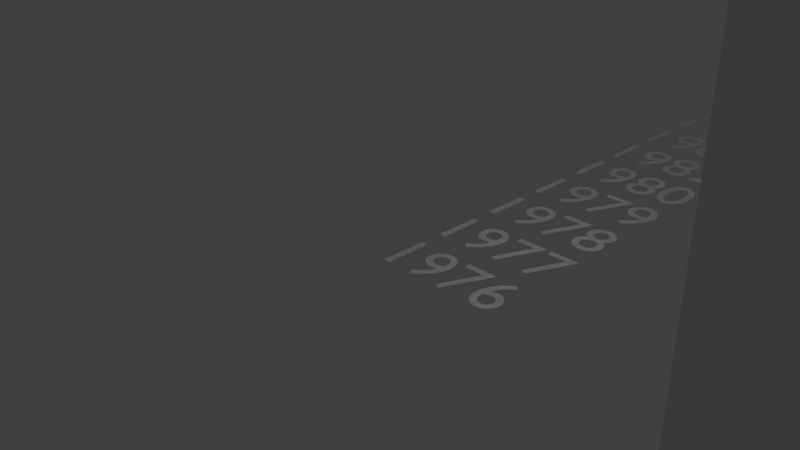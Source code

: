 # Source: dataviz1.blend  (saved by Blender 2.73.0; exported with 4.5.12 LTS)
import bpy
from mathutils import Matrix  # noqa: F401  (used for matrix-valued properties, if any)

bpy.ops.wm.read_factory_settings(use_empty=True)
scene = bpy.context.scene
scene.name = 'Scene'

# ---- collections
col_collection_1 = bpy.data.collections.new('Collection 1'); scene.collection.children.link(col_collection_1)

# ---- world
world_world = bpy.data.worlds.new('World'); scene.world = world_world
world_world.color = (0.05088, 0.05088, 0.05088)
world_world.use_sun_shadow = False
world_world.sun_shadow_jitter_overblur = 0.0
world_world.cycles.sampling_method = 'MANUAL'
world_world.cycles.sample_map_resolution = 256

# ---- cameras
cam_camera = bpy.data.cameras.new('Camera')
cam_camera.clip_end = 100.0
cam_camera.lens = 35.0
cam_camera.sensor_width = 32.0
cam_camera.sensor_height = 18.0
cam_camera.ortho_scale = 7.314
cam_camera.dof.focus_distance = 0.0
cam_camera.dof.aperture_fstop = 128.0

# ---- lights
light_lamp = bpy.data.lights.new('Lamp', 'POINT')
light_lamp.transmission_factor = 0.0
light_lamp.cutoff_distance = 30.0
light_lamp.energy = 100.0
light_lamp.shadow_buffer_clip_start = 1.001
light_lamp.shadow_soft_size = 0.1
light_lamp.shadow_maximum_resolution = 0.006
light_lamp.use_absolute_resolution = True
light_lamp.cycles.use_multiple_importance_sampling = False

# ---- meshes
me_cube_037 = bpy.data.meshes.new('Cube.037')
me_cube_037.from_pydata([(-1.0, -1.0, 0.0), (-1.0, 1.0, 0.0), (1.0, 1.0, 0.0), (1.0, -1.0, 0.0), (-1.0, -1.0, 2.0), (-1.0, 1.0, 2.0), (1.0, 1.0, 2.0), (1.0, -1.0, 2.0)], [], [(4, 5, 1, 0), (5, 6, 2, 1), (6, 7, 3, 2), (7, 4, 0, 3), (0, 1, 2, 3), (7, 6, 5, 4)])
me_cube_037.use_remesh_preserve_volume = False
me_cube_037.use_remesh_preserve_attributes = False
me_cube_037.use_mirror_vertex_groups = False
me_cube_037.update()
me_cube_036 = bpy.data.meshes.new('Cube.036')
me_cube_036.from_pydata([(-1.0, -1.0, 0.0), (-1.0, 1.0, 0.0), (1.0, 1.0, 0.0), (1.0, -1.0, 0.0), (-1.0, -1.0, 2.0), (-1.0, 1.0, 2.0), (1.0, 1.0, 2.0), (1.0, -1.0, 2.0)], [], [(4, 5, 1, 0), (5, 6, 2, 1), (6, 7, 3, 2), (7, 4, 0, 3), (0, 1, 2, 3), (7, 6, 5, 4)])
me_cube_036.use_remesh_preserve_volume = False
me_cube_036.use_remesh_preserve_attributes = False
me_cube_036.use_mirror_vertex_groups = False
me_cube_036.update()
me_cube_035 = bpy.data.meshes.new('Cube.035')
me_cube_035.from_pydata([(-1.0, -1.0, 0.0), (-1.0, 1.0, 0.0), (1.0, 1.0, 0.0), (1.0, -1.0, 0.0), (-1.0, -1.0, 2.0), (-1.0, 1.0, 2.0), (1.0, 1.0, 2.0), (1.0, -1.0, 2.0)], [], [(4, 5, 1, 0), (5, 6, 2, 1), (6, 7, 3, 2), (7, 4, 0, 3), (0, 1, 2, 3), (7, 6, 5, 4)])
me_cube_035.use_remesh_preserve_volume = False
me_cube_035.use_remesh_preserve_attributes = False
me_cube_035.use_mirror_vertex_groups = False
me_cube_035.update()
me_cube_034 = bpy.data.meshes.new('Cube.034')
me_cube_034.from_pydata([(-1.0, -1.0, 0.0), (-1.0, 1.0, 0.0), (1.0, 1.0, 0.0), (1.0, -1.0, 0.0), (-1.0, -1.0, 2.0), (-1.0, 1.0, 2.0), (1.0, 1.0, 2.0), (1.0, -1.0, 2.0)], [], [(4, 5, 1, 0), (5, 6, 2, 1), (6, 7, 3, 2), (7, 4, 0, 3), (0, 1, 2, 3), (7, 6, 5, 4)])
me_cube_034.use_remesh_preserve_volume = False
me_cube_034.use_remesh_preserve_attributes = False
me_cube_034.use_mirror_vertex_groups = False
me_cube_034.update()
me_cube_033 = bpy.data.meshes.new('Cube.033')
me_cube_033.from_pydata([(-1.0, -1.0, 0.0), (-1.0, 1.0, 0.0), (1.0, 1.0, 0.0), (1.0, -1.0, 0.0), (-1.0, -1.0, 2.0), (-1.0, 1.0, 2.0), (1.0, 1.0, 2.0), (1.0, -1.0, 2.0)], [], [(4, 5, 1, 0), (5, 6, 2, 1), (6, 7, 3, 2), (7, 4, 0, 3), (0, 1, 2, 3), (7, 6, 5, 4)])
me_cube_033.use_remesh_preserve_volume = False
me_cube_033.use_remesh_preserve_attributes = False
me_cube_033.use_mirror_vertex_groups = False
me_cube_033.update()
me_cube_032 = bpy.data.meshes.new('Cube.032')
me_cube_032.from_pydata([(-1.0, -1.0, 0.0), (-1.0, 1.0, 0.0), (1.0, 1.0, 0.0), (1.0, -1.0, 0.0), (-1.0, -1.0, 2.0), (-1.0, 1.0, 2.0), (1.0, 1.0, 2.0), (1.0, -1.0, 2.0)], [], [(4, 5, 1, 0), (5, 6, 2, 1), (6, 7, 3, 2), (7, 4, 0, 3), (0, 1, 2, 3), (7, 6, 5, 4)])
me_cube_032.use_remesh_preserve_volume = False
me_cube_032.use_remesh_preserve_attributes = False
me_cube_032.use_mirror_vertex_groups = False
me_cube_032.update()
me_cube_031 = bpy.data.meshes.new('Cube.031')
me_cube_031.from_pydata([(-1.0, -1.0, 0.0), (-1.0, 1.0, 0.0), (1.0, 1.0, 0.0), (1.0, -1.0, 0.0), (-1.0, -1.0, 2.0), (-1.0, 1.0, 2.0), (1.0, 1.0, 2.0), (1.0, -1.0, 2.0)], [], [(4, 5, 1, 0), (5, 6, 2, 1), (6, 7, 3, 2), (7, 4, 0, 3), (0, 1, 2, 3), (7, 6, 5, 4)])
me_cube_031.use_remesh_preserve_volume = False
me_cube_031.use_remesh_preserve_attributes = False
me_cube_031.use_mirror_vertex_groups = False
me_cube_031.update()
me_cube_030 = bpy.data.meshes.new('Cube.030')
me_cube_030.from_pydata([(-1.0, -1.0, 0.0), (-1.0, 1.0, 0.0), (1.0, 1.0, 0.0), (1.0, -1.0, 0.0), (-1.0, -1.0, 2.0), (-1.0, 1.0, 2.0), (1.0, 1.0, 2.0), (1.0, -1.0, 2.0)], [], [(4, 5, 1, 0), (5, 6, 2, 1), (6, 7, 3, 2), (7, 4, 0, 3), (0, 1, 2, 3), (7, 6, 5, 4)])
me_cube_030.use_remesh_preserve_volume = False
me_cube_030.use_remesh_preserve_attributes = False
me_cube_030.use_mirror_vertex_groups = False
me_cube_030.update()
me_cube_029 = bpy.data.meshes.new('Cube.029')
me_cube_029.from_pydata([(-1.0, -1.0, 0.0), (-1.0, 1.0, 0.0), (1.0, 1.0, 0.0), (1.0, -1.0, 0.0), (-1.0, -1.0, 2.0), (-1.0, 1.0, 2.0), (1.0, 1.0, 2.0), (1.0, -1.0, 2.0)], [], [(4, 5, 1, 0), (5, 6, 2, 1), (6, 7, 3, 2), (7, 4, 0, 3), (0, 1, 2, 3), (7, 6, 5, 4)])
me_cube_029.use_remesh_preserve_volume = False
me_cube_029.use_remesh_preserve_attributes = False
me_cube_029.use_mirror_vertex_groups = False
me_cube_029.update()
me_cube_028 = bpy.data.meshes.new('Cube.028')
me_cube_028.from_pydata([(-1.0, -1.0, 0.0), (-1.0, 1.0, 0.0), (1.0, 1.0, 0.0), (1.0, -1.0, 0.0), (-1.0, -1.0, 2.0), (-1.0, 1.0, 2.0), (1.0, 1.0, 2.0), (1.0, -1.0, 2.0)], [], [(4, 5, 1, 0), (5, 6, 2, 1), (6, 7, 3, 2), (7, 4, 0, 3), (0, 1, 2, 3), (7, 6, 5, 4)])
me_cube_028.use_remesh_preserve_volume = False
me_cube_028.use_remesh_preserve_attributes = False
me_cube_028.use_mirror_vertex_groups = False
me_cube_028.update()
me_cube_027 = bpy.data.meshes.new('Cube.027')
me_cube_027.from_pydata([(-1.0, -1.0, 0.0), (-1.0, 1.0, 0.0), (1.0, 1.0, 0.0), (1.0, -1.0, 0.0), (-1.0, -1.0, 2.0), (-1.0, 1.0, 2.0), (1.0, 1.0, 2.0), (1.0, -1.0, 2.0)], [], [(4, 5, 1, 0), (5, 6, 2, 1), (6, 7, 3, 2), (7, 4, 0, 3), (0, 1, 2, 3), (7, 6, 5, 4)])
me_cube_027.use_remesh_preserve_volume = False
me_cube_027.use_remesh_preserve_attributes = False
me_cube_027.use_mirror_vertex_groups = False
me_cube_027.update()
me_cube_026 = bpy.data.meshes.new('Cube.026')
me_cube_026.from_pydata([(-1.0, -1.0, 0.0), (-1.0, 1.0, 0.0), (1.0, 1.0, 0.0), (1.0, -1.0, 0.0), (-1.0, -1.0, 2.0), (-1.0, 1.0, 2.0), (1.0, 1.0, 2.0), (1.0, -1.0, 2.0)], [], [(4, 5, 1, 0), (5, 6, 2, 1), (6, 7, 3, 2), (7, 4, 0, 3), (0, 1, 2, 3), (7, 6, 5, 4)])
me_cube_026.use_remesh_preserve_volume = False
me_cube_026.use_remesh_preserve_attributes = False
me_cube_026.use_mirror_vertex_groups = False
me_cube_026.update()
me_cube_025 = bpy.data.meshes.new('Cube.025')
me_cube_025.from_pydata([(-1.0, -1.0, 0.0), (-1.0, 1.0, 0.0), (1.0, 1.0, 0.0), (1.0, -1.0, 0.0), (-1.0, -1.0, 2.0), (-1.0, 1.0, 2.0), (1.0, 1.0, 2.0), (1.0, -1.0, 2.0)], [], [(4, 5, 1, 0), (5, 6, 2, 1), (6, 7, 3, 2), (7, 4, 0, 3), (0, 1, 2, 3), (7, 6, 5, 4)])
me_cube_025.use_remesh_preserve_volume = False
me_cube_025.use_remesh_preserve_attributes = False
me_cube_025.use_mirror_vertex_groups = False
me_cube_025.update()
me_cube_024 = bpy.data.meshes.new('Cube.024')
me_cube_024.from_pydata([(-1.0, -1.0, 0.0), (-1.0, 1.0, 0.0), (1.0, 1.0, 0.0), (1.0, -1.0, 0.0), (-1.0, -1.0, 2.0), (-1.0, 1.0, 2.0), (1.0, 1.0, 2.0), (1.0, -1.0, 2.0)], [], [(4, 5, 1, 0), (5, 6, 2, 1), (6, 7, 3, 2), (7, 4, 0, 3), (0, 1, 2, 3), (7, 6, 5, 4)])
me_cube_024.use_remesh_preserve_volume = False
me_cube_024.use_remesh_preserve_attributes = False
me_cube_024.use_mirror_vertex_groups = False
me_cube_024.update()
me_cube_023 = bpy.data.meshes.new('Cube.023')
me_cube_023.from_pydata([(-1.0, -1.0, 0.0), (-1.0, 1.0, 0.0), (1.0, 1.0, 0.0), (1.0, -1.0, 0.0), (-1.0, -1.0, 2.0), (-1.0, 1.0, 2.0), (1.0, 1.0, 2.0), (1.0, -1.0, 2.0)], [], [(4, 5, 1, 0), (5, 6, 2, 1), (6, 7, 3, 2), (7, 4, 0, 3), (0, 1, 2, 3), (7, 6, 5, 4)])
me_cube_023.use_remesh_preserve_volume = False
me_cube_023.use_remesh_preserve_attributes = False
me_cube_023.use_mirror_vertex_groups = False
me_cube_023.update()
me_cube_022 = bpy.data.meshes.new('Cube.022')
me_cube_022.from_pydata([(-1.0, -1.0, 0.0), (-1.0, 1.0, 0.0), (1.0, 1.0, 0.0), (1.0, -1.0, 0.0), (-1.0, -1.0, 2.0), (-1.0, 1.0, 2.0), (1.0, 1.0, 2.0), (1.0, -1.0, 2.0)], [], [(4, 5, 1, 0), (5, 6, 2, 1), (6, 7, 3, 2), (7, 4, 0, 3), (0, 1, 2, 3), (7, 6, 5, 4)])
me_cube_022.use_remesh_preserve_volume = False
me_cube_022.use_remesh_preserve_attributes = False
me_cube_022.use_mirror_vertex_groups = False
me_cube_022.update()
me_cube_021 = bpy.data.meshes.new('Cube.021')
me_cube_021.from_pydata([(-1.0, -1.0, 0.0), (-1.0, 1.0, 0.0), (1.0, 1.0, 0.0), (1.0, -1.0, 0.0), (-1.0, -1.0, 2.0), (-1.0, 1.0, 2.0), (1.0, 1.0, 2.0), (1.0, -1.0, 2.0)], [], [(4, 5, 1, 0), (5, 6, 2, 1), (6, 7, 3, 2), (7, 4, 0, 3), (0, 1, 2, 3), (7, 6, 5, 4)])
me_cube_021.use_remesh_preserve_volume = False
me_cube_021.use_remesh_preserve_attributes = False
me_cube_021.use_mirror_vertex_groups = False
me_cube_021.update()
me_cube_020 = bpy.data.meshes.new('Cube.020')
me_cube_020.from_pydata([(-1.0, -1.0, 0.0), (-1.0, 1.0, 0.0), (1.0, 1.0, 0.0), (1.0, -1.0, 0.0), (-1.0, -1.0, 2.0), (-1.0, 1.0, 2.0), (1.0, 1.0, 2.0), (1.0, -1.0, 2.0)], [], [(4, 5, 1, 0), (5, 6, 2, 1), (6, 7, 3, 2), (7, 4, 0, 3), (0, 1, 2, 3), (7, 6, 5, 4)])
me_cube_020.use_remesh_preserve_volume = False
me_cube_020.use_remesh_preserve_attributes = False
me_cube_020.use_mirror_vertex_groups = False
me_cube_020.update()
me_cube_019 = bpy.data.meshes.new('Cube.019')
me_cube_019.from_pydata([(-1.0, -1.0, 0.0), (-1.0, 1.0, 0.0), (1.0, 1.0, 0.0), (1.0, -1.0, 0.0), (-1.0, -1.0, 2.0), (-1.0, 1.0, 2.0), (1.0, 1.0, 2.0), (1.0, -1.0, 2.0)], [], [(4, 5, 1, 0), (5, 6, 2, 1), (6, 7, 3, 2), (7, 4, 0, 3), (0, 1, 2, 3), (7, 6, 5, 4)])
me_cube_019.use_remesh_preserve_volume = False
me_cube_019.use_remesh_preserve_attributes = False
me_cube_019.use_mirror_vertex_groups = False
me_cube_019.update()
me_cube_018 = bpy.data.meshes.new('Cube.018')
me_cube_018.from_pydata([(-1.0, -1.0, 0.0), (-1.0, 1.0, 0.0), (1.0, 1.0, 0.0), (1.0, -1.0, 0.0), (-1.0, -1.0, 2.0), (-1.0, 1.0, 2.0), (1.0, 1.0, 2.0), (1.0, -1.0, 2.0)], [], [(4, 5, 1, 0), (5, 6, 2, 1), (6, 7, 3, 2), (7, 4, 0, 3), (0, 1, 2, 3), (7, 6, 5, 4)])
me_cube_018.use_remesh_preserve_volume = False
me_cube_018.use_remesh_preserve_attributes = False
me_cube_018.use_mirror_vertex_groups = False
me_cube_018.update()
me_cube_017 = bpy.data.meshes.new('Cube.017')
me_cube_017.from_pydata([(-1.0, -1.0, 0.0), (-1.0, 1.0, 0.0), (1.0, 1.0, 0.0), (1.0, -1.0, 0.0), (-1.0, -1.0, 2.0), (-1.0, 1.0, 2.0), (1.0, 1.0, 2.0), (1.0, -1.0, 2.0)], [], [(4, 5, 1, 0), (5, 6, 2, 1), (6, 7, 3, 2), (7, 4, 0, 3), (0, 1, 2, 3), (7, 6, 5, 4)])
me_cube_017.use_remesh_preserve_volume = False
me_cube_017.use_remesh_preserve_attributes = False
me_cube_017.use_mirror_vertex_groups = False
me_cube_017.update()
me_cube_016 = bpy.data.meshes.new('Cube.016')
me_cube_016.from_pydata([(-1.0, -1.0, 0.0), (-1.0, 1.0, 0.0), (1.0, 1.0, 0.0), (1.0, -1.0, 0.0), (-1.0, -1.0, 2.0), (-1.0, 1.0, 2.0), (1.0, 1.0, 2.0), (1.0, -1.0, 2.0)], [], [(4, 5, 1, 0), (5, 6, 2, 1), (6, 7, 3, 2), (7, 4, 0, 3), (0, 1, 2, 3), (7, 6, 5, 4)])
me_cube_016.use_remesh_preserve_volume = False
me_cube_016.use_remesh_preserve_attributes = False
me_cube_016.use_mirror_vertex_groups = False
me_cube_016.update()
me_cube_015 = bpy.data.meshes.new('Cube.015')
me_cube_015.from_pydata([(-1.0, -1.0, 0.0), (-1.0, 1.0, 0.0), (1.0, 1.0, 0.0), (1.0, -1.0, 0.0), (-1.0, -1.0, 2.0), (-1.0, 1.0, 2.0), (1.0, 1.0, 2.0), (1.0, -1.0, 2.0)], [], [(4, 5, 1, 0), (5, 6, 2, 1), (6, 7, 3, 2), (7, 4, 0, 3), (0, 1, 2, 3), (7, 6, 5, 4)])
me_cube_015.use_remesh_preserve_volume = False
me_cube_015.use_remesh_preserve_attributes = False
me_cube_015.use_mirror_vertex_groups = False
me_cube_015.update()
me_cube_014 = bpy.data.meshes.new('Cube.014')
me_cube_014.from_pydata([(-1.0, -1.0, 0.0), (-1.0, 1.0, 0.0), (1.0, 1.0, 0.0), (1.0, -1.0, 0.0), (-1.0, -1.0, 2.0), (-1.0, 1.0, 2.0), (1.0, 1.0, 2.0), (1.0, -1.0, 2.0)], [], [(4, 5, 1, 0), (5, 6, 2, 1), (6, 7, 3, 2), (7, 4, 0, 3), (0, 1, 2, 3), (7, 6, 5, 4)])
me_cube_014.use_remesh_preserve_volume = False
me_cube_014.use_remesh_preserve_attributes = False
me_cube_014.use_mirror_vertex_groups = False
me_cube_014.update()
me_cube_013 = bpy.data.meshes.new('Cube.013')
me_cube_013.from_pydata([(-1.0, -1.0, 0.0), (-1.0, 1.0, 0.0), (1.0, 1.0, 0.0), (1.0, -1.0, 0.0), (-1.0, -1.0, 2.0), (-1.0, 1.0, 2.0), (1.0, 1.0, 2.0), (1.0, -1.0, 2.0)], [], [(4, 5, 1, 0), (5, 6, 2, 1), (6, 7, 3, 2), (7, 4, 0, 3), (0, 1, 2, 3), (7, 6, 5, 4)])
me_cube_013.use_remesh_preserve_volume = False
me_cube_013.use_remesh_preserve_attributes = False
me_cube_013.use_mirror_vertex_groups = False
me_cube_013.update()
me_cube_012 = bpy.data.meshes.new('Cube.012')
me_cube_012.from_pydata([(-1.0, -1.0, 0.0), (-1.0, 1.0, 0.0), (1.0, 1.0, 0.0), (1.0, -1.0, 0.0), (-1.0, -1.0, 2.0), (-1.0, 1.0, 2.0), (1.0, 1.0, 2.0), (1.0, -1.0, 2.0)], [], [(4, 5, 1, 0), (5, 6, 2, 1), (6, 7, 3, 2), (7, 4, 0, 3), (0, 1, 2, 3), (7, 6, 5, 4)])
me_cube_012.use_remesh_preserve_volume = False
me_cube_012.use_remesh_preserve_attributes = False
me_cube_012.use_mirror_vertex_groups = False
me_cube_012.update()
me_cube_011 = bpy.data.meshes.new('Cube.011')
me_cube_011.from_pydata([(-1.0, -1.0, 0.0), (-1.0, 1.0, 0.0), (1.0, 1.0, 0.0), (1.0, -1.0, 0.0), (-1.0, -1.0, 2.0), (-1.0, 1.0, 2.0), (1.0, 1.0, 2.0), (1.0, -1.0, 2.0)], [], [(4, 5, 1, 0), (5, 6, 2, 1), (6, 7, 3, 2), (7, 4, 0, 3), (0, 1, 2, 3), (7, 6, 5, 4)])
me_cube_011.use_remesh_preserve_volume = False
me_cube_011.use_remesh_preserve_attributes = False
me_cube_011.use_mirror_vertex_groups = False
me_cube_011.update()
me_cube_010 = bpy.data.meshes.new('Cube.010')
me_cube_010.from_pydata([(-1.0, -1.0, 0.0), (-1.0, 1.0, 0.0), (1.0, 1.0, 0.0), (1.0, -1.0, 0.0), (-1.0, -1.0, 2.0), (-1.0, 1.0, 2.0), (1.0, 1.0, 2.0), (1.0, -1.0, 2.0)], [], [(4, 5, 1, 0), (5, 6, 2, 1), (6, 7, 3, 2), (7, 4, 0, 3), (0, 1, 2, 3), (7, 6, 5, 4)])
me_cube_010.use_remesh_preserve_volume = False
me_cube_010.use_remesh_preserve_attributes = False
me_cube_010.use_mirror_vertex_groups = False
me_cube_010.update()
me_cube_009 = bpy.data.meshes.new('Cube.009')
me_cube_009.from_pydata([(-1.0, -1.0, 0.0), (-1.0, 1.0, 0.0), (1.0, 1.0, 0.0), (1.0, -1.0, 0.0), (-1.0, -1.0, 2.0), (-1.0, 1.0, 2.0), (1.0, 1.0, 2.0), (1.0, -1.0, 2.0)], [], [(4, 5, 1, 0), (5, 6, 2, 1), (6, 7, 3, 2), (7, 4, 0, 3), (0, 1, 2, 3), (7, 6, 5, 4)])
me_cube_009.use_remesh_preserve_volume = False
me_cube_009.use_remesh_preserve_attributes = False
me_cube_009.use_mirror_vertex_groups = False
me_cube_009.update()
me_cube_008 = bpy.data.meshes.new('Cube.008')
me_cube_008.from_pydata([(-1.0, -1.0, 0.0), (-1.0, 1.0, 0.0), (1.0, 1.0, 0.0), (1.0, -1.0, 0.0), (-1.0, -1.0, 2.0), (-1.0, 1.0, 2.0), (1.0, 1.0, 2.0), (1.0, -1.0, 2.0)], [], [(4, 5, 1, 0), (5, 6, 2, 1), (6, 7, 3, 2), (7, 4, 0, 3), (0, 1, 2, 3), (7, 6, 5, 4)])
me_cube_008.use_remesh_preserve_volume = False
me_cube_008.use_remesh_preserve_attributes = False
me_cube_008.use_mirror_vertex_groups = False
me_cube_008.update()
me_cube_007 = bpy.data.meshes.new('Cube.007')
me_cube_007.from_pydata([(-1.0, -1.0, 0.0), (-1.0, 1.0, 0.0), (1.0, 1.0, 0.0), (1.0, -1.0, 0.0), (-1.0, -1.0, 2.0), (-1.0, 1.0, 2.0), (1.0, 1.0, 2.0), (1.0, -1.0, 2.0)], [], [(4, 5, 1, 0), (5, 6, 2, 1), (6, 7, 3, 2), (7, 4, 0, 3), (0, 1, 2, 3), (7, 6, 5, 4)])
me_cube_007.use_remesh_preserve_volume = False
me_cube_007.use_remesh_preserve_attributes = False
me_cube_007.use_mirror_vertex_groups = False
me_cube_007.update()
me_cube_006 = bpy.data.meshes.new('Cube.006')
me_cube_006.from_pydata([(-1.0, -1.0, 0.0), (-1.0, 1.0, 0.0), (1.0, 1.0, 0.0), (1.0, -1.0, 0.0), (-1.0, -1.0, 2.0), (-1.0, 1.0, 2.0), (1.0, 1.0, 2.0), (1.0, -1.0, 2.0)], [], [(4, 5, 1, 0), (5, 6, 2, 1), (6, 7, 3, 2), (7, 4, 0, 3), (0, 1, 2, 3), (7, 6, 5, 4)])
me_cube_006.use_remesh_preserve_volume = False
me_cube_006.use_remesh_preserve_attributes = False
me_cube_006.use_mirror_vertex_groups = False
me_cube_006.update()
me_cube_005 = bpy.data.meshes.new('Cube.005')
me_cube_005.from_pydata([(-1.0, -1.0, 0.0), (-1.0, 1.0, 0.0), (1.0, 1.0, 0.0), (1.0, -1.0, 0.0), (-1.0, -1.0, 2.0), (-1.0, 1.0, 2.0), (1.0, 1.0, 2.0), (1.0, -1.0, 2.0)], [], [(4, 5, 1, 0), (5, 6, 2, 1), (6, 7, 3, 2), (7, 4, 0, 3), (0, 1, 2, 3), (7, 6, 5, 4)])
me_cube_005.use_remesh_preserve_volume = False
me_cube_005.use_remesh_preserve_attributes = False
me_cube_005.use_mirror_vertex_groups = False
me_cube_005.update()
me_cube_004 = bpy.data.meshes.new('Cube.004')
me_cube_004.from_pydata([(-1.0, -1.0, 0.0), (-1.0, 1.0, 0.0), (1.0, 1.0, 0.0), (1.0, -1.0, 0.0), (-1.0, -1.0, 2.0), (-1.0, 1.0, 2.0), (1.0, 1.0, 2.0), (1.0, -1.0, 2.0)], [], [(4, 5, 1, 0), (5, 6, 2, 1), (6, 7, 3, 2), (7, 4, 0, 3), (0, 1, 2, 3), (7, 6, 5, 4)])
me_cube_004.use_remesh_preserve_volume = False
me_cube_004.use_remesh_preserve_attributes = False
me_cube_004.use_mirror_vertex_groups = False
me_cube_004.update()
me_cube_003 = bpy.data.meshes.new('Cube.003')
me_cube_003.from_pydata([(-1.0, -1.0, 0.0), (-1.0, 1.0, 0.0), (1.0, 1.0, 0.0), (1.0, -1.0, 0.0), (-1.0, -1.0, 2.0), (-1.0, 1.0, 2.0), (1.0, 1.0, 2.0), (1.0, -1.0, 2.0)], [], [(4, 5, 1, 0), (5, 6, 2, 1), (6, 7, 3, 2), (7, 4, 0, 3), (0, 1, 2, 3), (7, 6, 5, 4)])
me_cube_003.use_remesh_preserve_volume = False
me_cube_003.use_remesh_preserve_attributes = False
me_cube_003.use_mirror_vertex_groups = False
me_cube_003.update()
me_cube_002 = bpy.data.meshes.new('Cube.002')
me_cube_002.from_pydata([(-1.0, -1.0, 0.0), (-1.0, 1.0, 0.0), (1.0, 1.0, 0.0), (1.0, -1.0, 0.0), (-1.0, -1.0, 2.0), (-1.0, 1.0, 2.0), (1.0, 1.0, 2.0), (1.0, -1.0, 2.0)], [], [(4, 5, 1, 0), (5, 6, 2, 1), (6, 7, 3, 2), (7, 4, 0, 3), (0, 1, 2, 3), (7, 6, 5, 4)])
me_cube_002.use_remesh_preserve_volume = False
me_cube_002.use_remesh_preserve_attributes = False
me_cube_002.use_mirror_vertex_groups = False
me_cube_002.update()
me_cube_001 = bpy.data.meshes.new('Cube.001')
me_cube_001.from_pydata([(-1.0, -1.0, 0.0), (-1.0, 1.0, 0.0), (1.0, 1.0, 0.0), (1.0, -1.0, 0.0), (-1.0, -1.0, 2.0), (-1.0, 1.0, 2.0), (1.0, 1.0, 2.0), (1.0, -1.0, 2.0)], [], [(4, 5, 1, 0), (5, 6, 2, 1), (6, 7, 3, 2), (7, 4, 0, 3), (0, 1, 2, 3), (7, 6, 5, 4)])
me_cube_001.use_remesh_preserve_volume = False
me_cube_001.use_remesh_preserve_attributes = False
me_cube_001.use_mirror_vertex_groups = False
me_cube_001.update()

# ---- curves / text
txt_text_036 = bpy.data.curves.new('Text.036', 'FONT')
txt_text_036.dimensions = '2D'
txt_text_036.body = '2013'
txt_text_036.use_path_clamp = True
txt_text_036.bevel_resolution = 0
txt_text_035 = bpy.data.curves.new('Text.035', 'FONT')
txt_text_035.dimensions = '2D'
txt_text_035.body = '2012'
txt_text_035.use_path_clamp = True
txt_text_035.bevel_resolution = 0
txt_text_034 = bpy.data.curves.new('Text.034', 'FONT')
txt_text_034.dimensions = '2D'
txt_text_034.body = '2011'
txt_text_034.use_path_clamp = True
txt_text_034.bevel_resolution = 0
txt_text_033 = bpy.data.curves.new('Text.033', 'FONT')
txt_text_033.dimensions = '2D'
txt_text_033.body = '2010'
txt_text_033.use_path_clamp = True
txt_text_033.bevel_resolution = 0
txt_text_032 = bpy.data.curves.new('Text.032', 'FONT')
txt_text_032.dimensions = '2D'
txt_text_032.body = '2009'
txt_text_032.use_path_clamp = True
txt_text_032.bevel_resolution = 0
txt_text_031 = bpy.data.curves.new('Text.031', 'FONT')
txt_text_031.dimensions = '2D'
txt_text_031.body = '2008'
txt_text_031.use_path_clamp = True
txt_text_031.bevel_resolution = 0
txt_text_030 = bpy.data.curves.new('Text.030', 'FONT')
txt_text_030.dimensions = '2D'
txt_text_030.body = '2007'
txt_text_030.use_path_clamp = True
txt_text_030.bevel_resolution = 0
txt_text_029 = bpy.data.curves.new('Text.029', 'FONT')
txt_text_029.dimensions = '2D'
txt_text_029.body = '2006'
txt_text_029.use_path_clamp = True
txt_text_029.bevel_resolution = 0
txt_text_028 = bpy.data.curves.new('Text.028', 'FONT')
txt_text_028.dimensions = '2D'
txt_text_028.body = '2005'
txt_text_028.use_path_clamp = True
txt_text_028.bevel_resolution = 0
txt_text_027 = bpy.data.curves.new('Text.027', 'FONT')
txt_text_027.dimensions = '2D'
txt_text_027.body = '2004'
txt_text_027.use_path_clamp = True
txt_text_027.bevel_resolution = 0
txt_text_026 = bpy.data.curves.new('Text.026', 'FONT')
txt_text_026.dimensions = '2D'
txt_text_026.body = '2003'
txt_text_026.use_path_clamp = True
txt_text_026.bevel_resolution = 0
txt_text_025 = bpy.data.curves.new('Text.025', 'FONT')
txt_text_025.dimensions = '2D'
txt_text_025.body = '2002'
txt_text_025.use_path_clamp = True
txt_text_025.bevel_resolution = 0
txt_text_024 = bpy.data.curves.new('Text.024', 'FONT')
txt_text_024.dimensions = '2D'
txt_text_024.body = '2001'
txt_text_024.use_path_clamp = True
txt_text_024.bevel_resolution = 0
txt_text_023 = bpy.data.curves.new('Text.023', 'FONT')
txt_text_023.dimensions = '2D'
txt_text_023.body = '2000'
txt_text_023.use_path_clamp = True
txt_text_023.bevel_resolution = 0
txt_text_022 = bpy.data.curves.new('Text.022', 'FONT')
txt_text_022.dimensions = '2D'
txt_text_022.body = '1999'
txt_text_022.use_path_clamp = True
txt_text_022.bevel_resolution = 0
txt_text_021 = bpy.data.curves.new('Text.021', 'FONT')
txt_text_021.dimensions = '2D'
txt_text_021.body = '1998'
txt_text_021.use_path_clamp = True
txt_text_021.bevel_resolution = 0
txt_text_020 = bpy.data.curves.new('Text.020', 'FONT')
txt_text_020.dimensions = '2D'
txt_text_020.body = '1997'
txt_text_020.use_path_clamp = True
txt_text_020.bevel_resolution = 0
txt_text_019 = bpy.data.curves.new('Text.019', 'FONT')
txt_text_019.dimensions = '2D'
txt_text_019.body = '1996'
txt_text_019.use_path_clamp = True
txt_text_019.bevel_resolution = 0
txt_text_018 = bpy.data.curves.new('Text.018', 'FONT')
txt_text_018.dimensions = '2D'
txt_text_018.body = '1995'
txt_text_018.use_path_clamp = True
txt_text_018.bevel_resolution = 0
txt_text_017 = bpy.data.curves.new('Text.017', 'FONT')
txt_text_017.dimensions = '2D'
txt_text_017.body = '1994'
txt_text_017.use_path_clamp = True
txt_text_017.bevel_resolution = 0
txt_text_016 = bpy.data.curves.new('Text.016', 'FONT')
txt_text_016.dimensions = '2D'
txt_text_016.body = '1993'
txt_text_016.use_path_clamp = True
txt_text_016.bevel_resolution = 0
txt_text_015 = bpy.data.curves.new('Text.015', 'FONT')
txt_text_015.dimensions = '2D'
txt_text_015.body = '1992'
txt_text_015.use_path_clamp = True
txt_text_015.bevel_resolution = 0
txt_text_014 = bpy.data.curves.new('Text.014', 'FONT')
txt_text_014.dimensions = '2D'
txt_text_014.body = '1991'
txt_text_014.use_path_clamp = True
txt_text_014.bevel_resolution = 0
txt_text_013 = bpy.data.curves.new('Text.013', 'FONT')
txt_text_013.dimensions = '2D'
txt_text_013.body = '1990'
txt_text_013.use_path_clamp = True
txt_text_013.bevel_resolution = 0
txt_text_012 = bpy.data.curves.new('Text.012', 'FONT')
txt_text_012.dimensions = '2D'
txt_text_012.body = '1989'
txt_text_012.use_path_clamp = True
txt_text_012.bevel_resolution = 0
txt_text_011 = bpy.data.curves.new('Text.011', 'FONT')
txt_text_011.dimensions = '2D'
txt_text_011.body = '1988'
txt_text_011.use_path_clamp = True
txt_text_011.bevel_resolution = 0
txt_text_010 = bpy.data.curves.new('Text.010', 'FONT')
txt_text_010.dimensions = '2D'
txt_text_010.body = '1987'
txt_text_010.use_path_clamp = True
txt_text_010.bevel_resolution = 0
txt_text_009 = bpy.data.curves.new('Text.009', 'FONT')
txt_text_009.dimensions = '2D'
txt_text_009.body = '1986'
txt_text_009.use_path_clamp = True
txt_text_009.bevel_resolution = 0
txt_text_008 = bpy.data.curves.new('Text.008', 'FONT')
txt_text_008.dimensions = '2D'
txt_text_008.body = '1985'
txt_text_008.use_path_clamp = True
txt_text_008.bevel_resolution = 0
txt_text_007 = bpy.data.curves.new('Text.007', 'FONT')
txt_text_007.dimensions = '2D'
txt_text_007.body = '1984'
txt_text_007.use_path_clamp = True
txt_text_007.bevel_resolution = 0
txt_text_006 = bpy.data.curves.new('Text.006', 'FONT')
txt_text_006.dimensions = '2D'
txt_text_006.body = '1983'
txt_text_006.use_path_clamp = True
txt_text_006.bevel_resolution = 0
txt_text_005 = bpy.data.curves.new('Text.005', 'FONT')
txt_text_005.dimensions = '2D'
txt_text_005.body = '1982'
txt_text_005.use_path_clamp = True
txt_text_005.bevel_resolution = 0
txt_text_004 = bpy.data.curves.new('Text.004', 'FONT')
txt_text_004.dimensions = '2D'
txt_text_004.body = '1980'
txt_text_004.use_path_clamp = True
txt_text_004.bevel_resolution = 0
txt_text_003 = bpy.data.curves.new('Text.003', 'FONT')
txt_text_003.dimensions = '2D'
txt_text_003.body = '1979'
txt_text_003.use_path_clamp = True
txt_text_003.bevel_resolution = 0
txt_text_002 = bpy.data.curves.new('Text.002', 'FONT')
txt_text_002.dimensions = '2D'
txt_text_002.body = '1978'
txt_text_002.use_path_clamp = True
txt_text_002.bevel_resolution = 0
txt_text_001 = bpy.data.curves.new('Text.001', 'FONT')
txt_text_001.dimensions = '2D'
txt_text_001.body = '1977'
txt_text_001.use_path_clamp = True
txt_text_001.bevel_resolution = 0
txt_text = bpy.data.curves.new('Text', 'FONT')
txt_text.dimensions = '2D'
txt_text.body = '1976'
txt_text.use_path_clamp = True
txt_text.bevel_resolution = 0

# ---- objects
ob_cube_036 = bpy.data.objects.new('Cube.036', me_cube_037)
ob_text_036 = bpy.data.objects.new('Text.036', txt_text_036)
ob_cube_035 = bpy.data.objects.new('Cube.035', me_cube_036)
ob_text_035 = bpy.data.objects.new('Text.035', txt_text_035)
ob_cube_034 = bpy.data.objects.new('Cube.034', me_cube_035)
ob_text_034 = bpy.data.objects.new('Text.034', txt_text_034)
ob_cube_033 = bpy.data.objects.new('Cube.033', me_cube_034)
ob_text_033 = bpy.data.objects.new('Text.033', txt_text_033)
ob_cube_032 = bpy.data.objects.new('Cube.032', me_cube_033)
ob_text_032 = bpy.data.objects.new('Text.032', txt_text_032)
ob_cube_031 = bpy.data.objects.new('Cube.031', me_cube_032)
ob_text_031 = bpy.data.objects.new('Text.031', txt_text_031)
ob_cube_030 = bpy.data.objects.new('Cube.030', me_cube_031)
ob_text_030 = bpy.data.objects.new('Text.030', txt_text_030)
ob_cube_029 = bpy.data.objects.new('Cube.029', me_cube_030)
ob_text_029 = bpy.data.objects.new('Text.029', txt_text_029)
ob_cube_028 = bpy.data.objects.new('Cube.028', me_cube_029)
ob_text_028 = bpy.data.objects.new('Text.028', txt_text_028)
ob_cube_027 = bpy.data.objects.new('Cube.027', me_cube_028)
ob_text_027 = bpy.data.objects.new('Text.027', txt_text_027)
ob_cube_026 = bpy.data.objects.new('Cube.026', me_cube_027)
ob_text_026 = bpy.data.objects.new('Text.026', txt_text_026)
ob_cube_025 = bpy.data.objects.new('Cube.025', me_cube_026)
ob_text_025 = bpy.data.objects.new('Text.025', txt_text_025)
ob_cube_024 = bpy.data.objects.new('Cube.024', me_cube_025)
ob_text_024 = bpy.data.objects.new('Text.024', txt_text_024)
ob_cube_023 = bpy.data.objects.new('Cube.023', me_cube_024)
ob_text_023 = bpy.data.objects.new('Text.023', txt_text_023)
ob_cube_022 = bpy.data.objects.new('Cube.022', me_cube_023)
ob_text_022 = bpy.data.objects.new('Text.022', txt_text_022)
ob_cube_021 = bpy.data.objects.new('Cube.021', me_cube_022)
ob_text_021 = bpy.data.objects.new('Text.021', txt_text_021)
ob_cube_020 = bpy.data.objects.new('Cube.020', me_cube_021)
ob_text_020 = bpy.data.objects.new('Text.020', txt_text_020)
ob_cube_019 = bpy.data.objects.new('Cube.019', me_cube_020)
ob_text_019 = bpy.data.objects.new('Text.019', txt_text_019)
ob_cube_018 = bpy.data.objects.new('Cube.018', me_cube_019)
ob_text_018 = bpy.data.objects.new('Text.018', txt_text_018)
ob_cube_017 = bpy.data.objects.new('Cube.017', me_cube_018)
ob_text_017 = bpy.data.objects.new('Text.017', txt_text_017)
ob_cube_016 = bpy.data.objects.new('Cube.016', me_cube_017)
ob_text_016 = bpy.data.objects.new('Text.016', txt_text_016)
ob_cube_015 = bpy.data.objects.new('Cube.015', me_cube_016)
ob_text_015 = bpy.data.objects.new('Text.015', txt_text_015)
ob_cube_014 = bpy.data.objects.new('Cube.014', me_cube_015)
ob_text_014 = bpy.data.objects.new('Text.014', txt_text_014)
ob_cube_013 = bpy.data.objects.new('Cube.013', me_cube_014)
ob_text_013 = bpy.data.objects.new('Text.013', txt_text_013)
ob_cube_012 = bpy.data.objects.new('Cube.012', me_cube_013)
ob_text_012 = bpy.data.objects.new('Text.012', txt_text_012)
ob_cube_011 = bpy.data.objects.new('Cube.011', me_cube_012)
ob_text_011 = bpy.data.objects.new('Text.011', txt_text_011)
ob_cube_010 = bpy.data.objects.new('Cube.010', me_cube_011)
ob_text_010 = bpy.data.objects.new('Text.010', txt_text_010)
ob_cube_009 = bpy.data.objects.new('Cube.009', me_cube_010)
ob_text_009 = bpy.data.objects.new('Text.009', txt_text_009)
ob_cube_008 = bpy.data.objects.new('Cube.008', me_cube_009)
ob_text_008 = bpy.data.objects.new('Text.008', txt_text_008)
ob_cube_007 = bpy.data.objects.new('Cube.007', me_cube_008)
ob_text_007 = bpy.data.objects.new('Text.007', txt_text_007)
ob_cube_006 = bpy.data.objects.new('Cube.006', me_cube_007)
ob_text_006 = bpy.data.objects.new('Text.006', txt_text_006)
ob_cube_005 = bpy.data.objects.new('Cube.005', me_cube_006)
ob_text_005 = bpy.data.objects.new('Text.005', txt_text_005)
ob_cube_004 = bpy.data.objects.new('Cube.004', me_cube_005)
ob_text_004 = bpy.data.objects.new('Text.004', txt_text_004)
ob_cube_003 = bpy.data.objects.new('Cube.003', me_cube_004)
ob_text_003 = bpy.data.objects.new('Text.003', txt_text_003)
ob_cube_002 = bpy.data.objects.new('Cube.002', me_cube_003)
ob_text_002 = bpy.data.objects.new('Text.002', txt_text_002)
ob_cube_001 = bpy.data.objects.new('Cube.001', me_cube_002)
ob_text_001 = bpy.data.objects.new('Text.001', txt_text_001)
ob_cube = bpy.data.objects.new('Cube', me_cube_001)
ob_text = bpy.data.objects.new('Text', txt_text)
ob_lamp = bpy.data.objects.new('Lamp', light_lamp)
ob_camera = bpy.data.objects.new('Camera', cam_camera)

# ---- transforms, parenting, visibility, modifiers, constraints
ob_cube_036.location = (6.019, 36.0, -1.0)
ob_cube_036.scale = (0.5, 0.5, 10.0)
ob_cube_036.lineart.crease_threshold = 0.0
ob_text_036.location = (0.0, 36.0, 0.0)
ob_text_036.lineart.crease_threshold = 0.0
ob_cube_035.location = (5.0, 35.0, -1.0)
ob_cube_035.scale = (0.5, 0.5, 10.0)
ob_cube_035.lineart.crease_threshold = 0.0
ob_text_035.location = (0.0, 35.0, 0.0)
ob_text_035.lineart.crease_threshold = 0.0
ob_cube_034.location = (5.0, 34.0, -1.0)
ob_cube_034.scale = (0.5, 0.5, 1.0)
ob_cube_034.lineart.crease_threshold = 0.0
ob_text_034.location = (0.0, 34.0, 0.0)
ob_text_034.lineart.crease_threshold = 0.0
ob_cube_033.location = (5.0, 33.0, -1.0)
ob_cube_033.scale = (0.5, 0.5, 10.0)
ob_cube_033.lineart.crease_threshold = 0.0
ob_text_033.location = (0.0, 33.0, 0.0)
ob_text_033.lineart.crease_threshold = 0.0
ob_cube_032.location = (5.0, 32.0, -1.0)
ob_cube_032.scale = (0.5, 0.5, 10.0)
ob_cube_032.lineart.crease_threshold = 0.0
ob_text_032.location = (0.0, 32.0, 0.0)
ob_text_032.lineart.crease_threshold = 0.0
ob_cube_031.location = (5.0, 31.0, -1.0)
ob_cube_031.scale = (0.5, 0.5, 2.0)
ob_cube_031.lineart.crease_threshold = 0.0
ob_text_031.location = (0.0, 31.0, 0.0)
ob_text_031.lineart.crease_threshold = 0.0
ob_cube_030.location = (5.0, 30.0, -1.0)
ob_cube_030.scale = (0.5, 0.5, 10.0)
ob_cube_030.lineart.crease_threshold = 0.0
ob_text_030.location = (0.0, 30.0, 0.0)
ob_text_030.lineart.crease_threshold = 0.0
ob_cube_029.location = (5.0, 29.0, -1.0)
ob_cube_029.scale = (0.5, 0.5, 22.0)
ob_cube_029.lineart.crease_threshold = 0.0
ob_text_029.location = (0.0, 29.0, 0.0)
ob_text_029.lineart.crease_threshold = 0.0
ob_cube_028.location = (5.0, 28.0, -1.0)
ob_cube_028.scale = (0.5, 0.5, 10.0)
ob_cube_028.lineart.crease_threshold = 0.0
ob_text_028.location = (0.0, 28.0, 0.0)
ob_text_028.lineart.crease_threshold = 0.0
ob_cube_027.location = (5.0, 27.0, -1.0)
ob_cube_027.scale = (0.5, 0.5, 10.0)
ob_cube_027.lineart.crease_threshold = 0.0
ob_text_027.location = (0.0, 27.0, 0.0)
ob_text_027.lineart.crease_threshold = 0.0
ob_cube_026.location = (5.0, 26.0, -1.0)
ob_cube_026.scale = (0.5, 0.5, 10.0)
ob_cube_026.lineart.crease_threshold = 0.0
ob_text_026.location = (0.0, 26.0, 0.0)
ob_text_026.lineart.crease_threshold = 0.0
ob_cube_025.location = (5.0, 25.0, -1.0)
ob_cube_025.scale = (0.5, 0.5, 39.0)
ob_cube_025.lineart.crease_threshold = 0.0
ob_text_025.location = (0.0, 25.0, 0.0)
ob_text_025.lineart.crease_threshold = 0.0
ob_cube_024.location = (5.0, 24.0, -1.0)
ob_cube_024.scale = (0.5, 0.5, 10.0)
ob_cube_024.lineart.crease_threshold = 0.0
ob_text_024.location = (0.0, 24.0, 0.0)
ob_text_024.lineart.crease_threshold = 0.0
ob_cube_023.location = (5.0, 23.0, -1.0)
ob_cube_023.scale = (0.5, 0.5, 10.0)
ob_cube_023.lineart.crease_threshold = 0.0
ob_text_023.location = (0.0, 23.0, 0.0)
ob_text_023.lineart.crease_threshold = 0.0
ob_cube_022.location = (5.0, 22.0, -1.0)
ob_cube_022.scale = (0.5, 0.5, 23.0)
ob_cube_022.lineart.crease_threshold = 0.0
ob_text_022.location = (0.0, 22.0, 0.0)
ob_text_022.lineart.crease_threshold = 0.0
ob_cube_021.location = (5.0, 21.0, -1.0)
ob_cube_021.scale = (0.5, 0.5, 10.0)
ob_cube_021.lineart.crease_threshold = 0.0
ob_text_021.location = (0.0, 21.0, 0.0)
ob_text_021.lineart.crease_threshold = 0.0
ob_cube_020.location = (5.0, 20.0, -1.0)
ob_cube_020.scale = (0.5, 0.5, 10.0)
ob_cube_020.lineart.crease_threshold = 0.0
ob_text_020.location = (0.0, 20.0, 0.0)
ob_text_020.lineart.crease_threshold = 0.0
ob_cube_019.location = (5.0, 19.0, -1.0)
ob_cube_019.scale = (0.5, 0.5, 25.0)
ob_cube_019.lineart.crease_threshold = 0.0
ob_text_019.location = (0.0, 19.0, 0.0)
ob_text_019.lineart.crease_threshold = 0.0
ob_cube_018.location = (5.0, 18.0, -1.0)
ob_cube_018.scale = (0.5, 0.5, 10.0)
ob_cube_018.lineart.crease_threshold = 0.0
ob_text_018.location = (0.0, 18.0, 0.0)
ob_text_018.lineart.crease_threshold = 0.0
ob_cube_017.location = (5.0, 17.0, -1.0)
ob_cube_017.scale = (0.5, 0.5, 10.0)
ob_cube_017.lineart.crease_threshold = 0.0
ob_text_017.location = (0.0, 17.0, 0.0)
ob_text_017.lineart.crease_threshold = 0.0
ob_cube_016.location = (5.0, 16.0, -1.0)
ob_cube_016.scale = (0.5, 0.5, 10.0)
ob_cube_016.lineart.crease_threshold = 0.0
ob_text_016.location = (0.0, 16.0, 0.0)
ob_text_016.lineart.crease_threshold = 0.0
ob_cube_015.location = (5.0, 15.0, -1.0)
ob_cube_015.scale = (0.5, 0.5, 30.0)
ob_cube_015.lineart.crease_threshold = 0.0
ob_text_015.location = (0.0, 15.0, 0.0)
ob_text_015.lineart.crease_threshold = 0.0
ob_cube_014.location = (5.0, 14.0, -1.0)
ob_cube_014.scale = (0.5, 0.5, 10.0)
ob_cube_014.lineart.crease_threshold = 0.0
ob_text_014.location = (0.0, 14.0, 0.0)
ob_text_014.lineart.crease_threshold = 0.0
ob_cube_013.location = (5.0, 13.0, -1.0)
ob_cube_013.scale = (0.5, 0.5, 10.0)
ob_cube_013.lineart.crease_threshold = 0.0
ob_text_013.location = (0.0, 13.0, 0.0)
ob_text_013.lineart.crease_threshold = 0.0
ob_cube_012.location = (5.0, 12.0, -1.0)
ob_cube_012.scale = (0.5, 0.5, 17.0)
ob_cube_012.lineart.crease_threshold = 0.0
ob_text_012.location = (0.0, 12.0, 0.0)
ob_text_012.lineart.crease_threshold = 0.0
ob_cube_011.location = (5.0, 11.0, -1.0)
ob_cube_011.scale = (0.5, 0.5, 10.0)
ob_cube_011.lineart.crease_threshold = 0.0
ob_text_011.location = (0.0, 11.0, 0.0)
ob_text_011.lineart.crease_threshold = 0.0
ob_cube_010.location = (5.0, 10.0, -1.0)
ob_cube_010.scale = (0.5, 0.5, 10.0)
ob_cube_010.lineart.crease_threshold = 0.0
ob_text_010.location = (0.0, 10.0, 0.0)
ob_text_010.lineart.crease_threshold = 0.0
ob_cube_009.location = (5.0, 9.0, -1.0)
ob_cube_009.scale = (0.5, 0.5, 15.0)
ob_cube_009.lineart.crease_threshold = 0.0
ob_text_009.location = (0.0, 9.0, 0.0)
ob_text_009.lineart.crease_threshold = 0.0
ob_cube_008.location = (5.0, 8.0, -1.0)
ob_cube_008.scale = (0.5, 0.5, 10.0)
ob_cube_008.lineart.crease_threshold = 0.0
ob_text_008.location = (0.0, 8.0, 0.0)
ob_text_008.lineart.crease_threshold = 0.0
ob_cube_007.location = (5.0, 7.0, -1.0)
ob_cube_007.scale = (0.5, 0.5, 10.0)
ob_cube_007.lineart.crease_threshold = 0.0
ob_text_007.location = (0.0, 7.0, 0.0)
ob_text_007.lineart.crease_threshold = 0.0
ob_cube_006.location = (5.0, 6.0, -1.0)
ob_cube_006.scale = (0.5, 0.5, 10.0)
ob_cube_006.lineart.crease_threshold = 0.0
ob_text_006.location = (0.0, 6.0, 0.0)
ob_text_006.lineart.crease_threshold = 0.0
ob_cube_005.location = (5.0, 5.0, -1.0)
ob_cube_005.scale = (0.5, 0.5, 11.0)
ob_cube_005.lineart.crease_threshold = 0.0
ob_text_005.location = (0.0, 5.0, 0.0)
ob_text_005.lineart.crease_threshold = 0.0
ob_cube_004.location = (5.0, 4.0, -1.0)
ob_cube_004.scale = (0.5, 0.5, 17.0)
ob_cube_004.lineart.crease_threshold = 0.0
ob_text_004.location = (0.0, 4.0, 0.0)
ob_text_004.lineart.crease_threshold = 0.0
ob_cube_003.location = (5.0, 3.0, -1.0)
ob_cube_003.scale = (0.5, 0.5, 2.0)
ob_cube_003.lineart.crease_threshold = 0.0
ob_text_003.location = (0.0, 3.0, 0.0)
ob_text_003.lineart.crease_threshold = 0.0
ob_cube_002.location = (5.0, 2.0, -1.0)
ob_cube_002.scale = (0.5, 0.5, 10.0)
ob_cube_002.lineart.crease_threshold = 0.0
ob_text_002.location = (0.0, 2.0, 0.0)
ob_text_002.lineart.crease_threshold = 0.0
ob_cube_001.location = (5.0, 1.0, -1.0)
ob_cube_001.scale = (0.5, 0.5, 10.0)
ob_cube_001.lineart.crease_threshold = 0.0
ob_text_001.location = (0.0, 1.0, 0.0)
ob_text_001.lineart.crease_threshold = 0.0
ob_cube.location = (5.0, 0.0, -1.0)
ob_cube.scale = (0.5, 0.5, 10.0)
ob_cube.lineart.crease_threshold = 0.0
ob_text.location = (0.0, 0.0, 0.0)
ob_text.lineart.crease_threshold = 0.0
ob_lamp.location = (4.076, 1.005, 5.904)
ob_lamp.rotation_euler = (0.6503, 0.05522, 1.866)
ob_lamp.lock_rotations_4d = False
ob_lamp.empty_display_type = 'ARROWS'
ob_lamp.color = (0.0, 0.0, 0.0, 0.0)
ob_lamp.lineart.crease_threshold = 0.0
ob_camera.location = (7.481, -6.508, 5.344)
ob_camera.rotation_euler = (1.109, 0.01082, 0.8149)
ob_camera.lock_rotations_4d = False
ob_camera.empty_display_type = 'ARROWS'
ob_camera.color = (0.0, 0.0, 0.0, 0.0)
ob_camera.display_type = 'WIRE'
ob_camera.lineart.crease_threshold = 0.0

# ---- collection membership
col_collection_1.objects.link(ob_cube_036)
col_collection_1.objects.link(ob_text_036)
col_collection_1.objects.link(ob_cube_035)
col_collection_1.objects.link(ob_text_035)
col_collection_1.objects.link(ob_cube_034)
col_collection_1.objects.link(ob_text_034)
col_collection_1.objects.link(ob_cube_033)
col_collection_1.objects.link(ob_text_033)
col_collection_1.objects.link(ob_cube_032)
col_collection_1.objects.link(ob_text_032)
col_collection_1.objects.link(ob_cube_031)
col_collection_1.objects.link(ob_text_031)
col_collection_1.objects.link(ob_cube_030)
col_collection_1.objects.link(ob_text_030)
col_collection_1.objects.link(ob_cube_029)
col_collection_1.objects.link(ob_text_029)
col_collection_1.objects.link(ob_cube_028)
col_collection_1.objects.link(ob_text_028)
col_collection_1.objects.link(ob_cube_027)
col_collection_1.objects.link(ob_text_027)
col_collection_1.objects.link(ob_cube_026)
col_collection_1.objects.link(ob_text_026)
col_collection_1.objects.link(ob_cube_025)
col_collection_1.objects.link(ob_text_025)
col_collection_1.objects.link(ob_cube_024)
col_collection_1.objects.link(ob_text_024)
col_collection_1.objects.link(ob_cube_023)
col_collection_1.objects.link(ob_text_023)
col_collection_1.objects.link(ob_cube_022)
col_collection_1.objects.link(ob_text_022)
col_collection_1.objects.link(ob_cube_021)
col_collection_1.objects.link(ob_text_021)
col_collection_1.objects.link(ob_cube_020)
col_collection_1.objects.link(ob_text_020)
col_collection_1.objects.link(ob_cube_019)
col_collection_1.objects.link(ob_text_019)
col_collection_1.objects.link(ob_cube_018)
col_collection_1.objects.link(ob_text_018)
col_collection_1.objects.link(ob_cube_017)
col_collection_1.objects.link(ob_text_017)
col_collection_1.objects.link(ob_cube_016)
col_collection_1.objects.link(ob_text_016)
col_collection_1.objects.link(ob_cube_015)
col_collection_1.objects.link(ob_text_015)
col_collection_1.objects.link(ob_cube_014)
col_collection_1.objects.link(ob_text_014)
col_collection_1.objects.link(ob_cube_013)
col_collection_1.objects.link(ob_text_013)
col_collection_1.objects.link(ob_cube_012)
col_collection_1.objects.link(ob_text_012)
col_collection_1.objects.link(ob_cube_011)
col_collection_1.objects.link(ob_text_011)
col_collection_1.objects.link(ob_cube_010)
col_collection_1.objects.link(ob_text_010)
col_collection_1.objects.link(ob_cube_009)
col_collection_1.objects.link(ob_text_009)
col_collection_1.objects.link(ob_cube_008)
col_collection_1.objects.link(ob_text_008)
col_collection_1.objects.link(ob_cube_007)
col_collection_1.objects.link(ob_text_007)
col_collection_1.objects.link(ob_cube_006)
col_collection_1.objects.link(ob_text_006)
col_collection_1.objects.link(ob_cube_005)
col_collection_1.objects.link(ob_text_005)
col_collection_1.objects.link(ob_cube_004)
col_collection_1.objects.link(ob_text_004)
col_collection_1.objects.link(ob_cube_003)
col_collection_1.objects.link(ob_text_003)
col_collection_1.objects.link(ob_cube_002)
col_collection_1.objects.link(ob_text_002)
col_collection_1.objects.link(ob_cube_001)
col_collection_1.objects.link(ob_text_001)
col_collection_1.objects.link(ob_cube)
col_collection_1.objects.link(ob_text)
col_collection_1.objects.link(ob_lamp)
col_collection_1.objects.link(ob_camera)

# ---- scene / render settings (as saved in the file)
scene.camera = ob_camera
scene.frame_start = 1; scene.frame_end = 250; scene.frame_set(2)
scene.render.engine = 'BLENDER_EEVEE_NEXT'
scene.render.resolution_percentage = 50
scene.render.dither_intensity = 0.0
scene.cycles.use_denoising = False
scene.cycles.samples = 10
scene.cycles.sampling_pattern = 'TABULATED_SOBOL'
scene.cycles.light_sampling_threshold = 0.0
scene.cycles.use_adaptive_sampling = False
scene.cycles.use_light_tree = False
scene.cycles.blur_glossy = 0.0
scene.cycles.pixel_filter_type = 'GAUSSIAN'
scene.cycles.sample_clamp_indirect = 0.0
scene.view_settings.view_transform = 'Standard'
bpy.context.view_layer.update()
